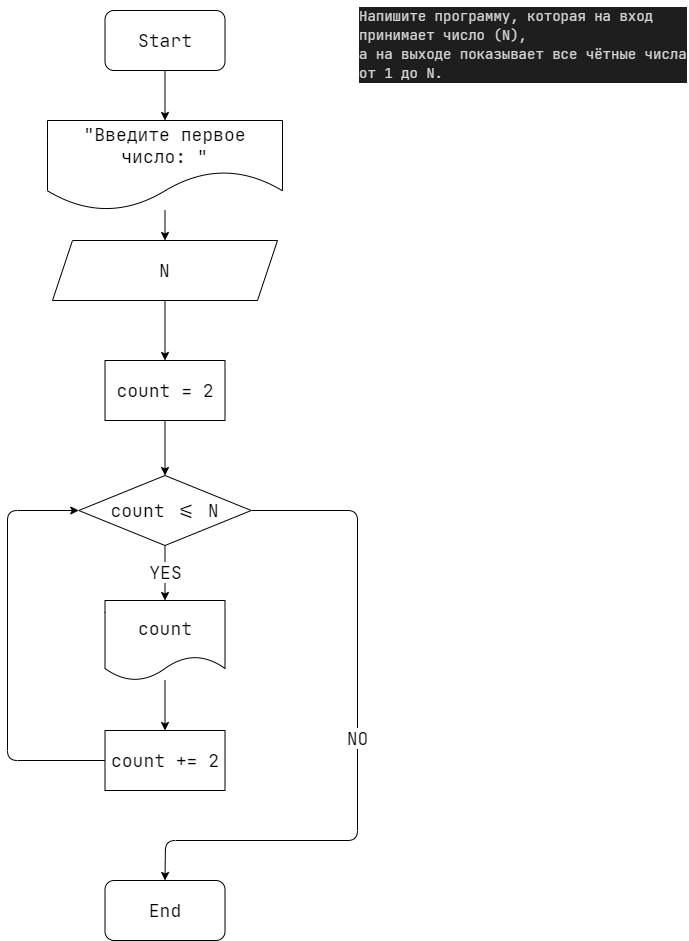

The diagram above was exported from draw.io. Its source (the exported page's mxGraphModel, read from the mxfile embedded in the PNG):
<mxGraphModel dx="1338" dy="982" grid="1" gridSize="10" guides="1" tooltips="1" connect="1" arrows="1" fold="1" page="1" pageScale="1" pageWidth="827" pageHeight="1169" math="0" shadow="0">
  <root>
    <mxCell id="0" />
    <mxCell id="1" parent="0" />
    <mxCell id="2" value="&lt;div style=&quot;color: rgb(212, 212, 212); background-color: rgb(30, 30, 30); font-family: &amp;quot;jetbrains mono&amp;quot;, &amp;quot;jetbrains mono&amp;quot;, monospace, consolas, &amp;quot;courier new&amp;quot;, monospace; font-weight: normal; font-size: 14px; line-height: 19px;&quot;&gt;&lt;div&gt;&lt;span style=&quot;color: #d4d4d4&quot;&gt;Напишите программу, которая на вход принимает число (N),&lt;/span&gt;&lt;/div&gt;&lt;div&gt;&lt;span style=&quot;color: #d4d4d4&quot;&gt;а на выходе показывает все чётные числа от 1 до N.&lt;/span&gt;&lt;/div&gt;&lt;/div&gt;" style="text;whiteSpace=wrap;html=1;" vertex="1" parent="1">
      <mxGeometry x="450" y="40" width="330" height="50" as="geometry" />
    </mxCell>
    <mxCell id="3" value="" style="edgeStyle=none;html=1;" edge="1" parent="1" source="4" target="7">
      <mxGeometry relative="1" as="geometry" />
    </mxCell>
    <mxCell id="4" value="&lt;font style=&quot;font-size: 18px&quot; face=&quot;JetBrains Mono&quot;&gt;Start&lt;/font&gt;" style="rounded=1;whiteSpace=wrap;html=1;" vertex="1" parent="1">
      <mxGeometry x="197.5" y="50" width="120" height="60" as="geometry" />
    </mxCell>
    <mxCell id="10" value="" style="edgeStyle=none;html=1;fontFamily=JetBrains Mono;fontSize=18;" edge="1" parent="1" source="5" target="8">
      <mxGeometry relative="1" as="geometry" />
    </mxCell>
    <mxCell id="5" value="&lt;font style=&quot;font-size: 18px&quot; face=&quot;JetBrains Mono&quot;&gt;N&lt;/font&gt;" style="shape=parallelogram;perimeter=parallelogramPerimeter;whiteSpace=wrap;html=1;fixedSize=1;" vertex="1" parent="1">
      <mxGeometry x="145" y="280" width="225" height="60" as="geometry" />
    </mxCell>
    <mxCell id="6" value="" style="edgeStyle=none;html=1;" edge="1" parent="1" source="7" target="5">
      <mxGeometry relative="1" as="geometry" />
    </mxCell>
    <mxCell id="7" value="&lt;font face=&quot;JetBrains Mono&quot; style=&quot;font-size: 18px&quot;&gt;&quot;Введите первое число: &quot;&lt;/font&gt;" style="shape=document;whiteSpace=wrap;html=1;boundedLbl=1;size=0.4375;" vertex="1" parent="1">
      <mxGeometry x="140" y="160" width="235" height="90" as="geometry" />
    </mxCell>
    <mxCell id="11" value="" style="edgeStyle=none;html=1;fontFamily=JetBrains Mono;fontSize=18;" edge="1" parent="1" source="8" target="9">
      <mxGeometry relative="1" as="geometry" />
    </mxCell>
    <mxCell id="8" value="&lt;font style=&quot;font-size: 18px&quot; face=&quot;JetBrains Mono&quot;&gt;count = 2&lt;/font&gt;" style="rounded=0;whiteSpace=wrap;html=1;" vertex="1" parent="1">
      <mxGeometry x="197.5" y="400" width="120" height="60" as="geometry" />
    </mxCell>
    <mxCell id="14" value="YES" style="edgeStyle=none;html=1;fontFamily=JetBrains Mono;fontSize=18;" edge="1" parent="1" source="9" target="13">
      <mxGeometry relative="1" as="geometry" />
    </mxCell>
    <mxCell id="18" value="NO" style="edgeStyle=none;html=1;exitX=1;exitY=0.5;exitDx=0;exitDy=0;entryX=0.5;entryY=0;entryDx=0;entryDy=0;fontFamily=JetBrains Mono;fontSize=18;" edge="1" parent="1" source="9" target="17">
      <mxGeometry relative="1" as="geometry">
        <Array as="points">
          <mxPoint x="450" y="550" />
          <mxPoint x="450" y="880" />
          <mxPoint x="258" y="880" />
        </Array>
      </mxGeometry>
    </mxCell>
    <mxCell id="9" value="&lt;font face=&quot;JetBrains Mono&quot; style=&quot;font-size: 18px&quot;&gt;count &amp;lt;= N&lt;/font&gt;" style="rhombus;whiteSpace=wrap;html=1;" vertex="1" parent="1">
      <mxGeometry x="171.25" y="515" width="172.5" height="70" as="geometry" />
    </mxCell>
    <mxCell id="16" style="edgeStyle=none;html=1;exitX=0;exitY=0.5;exitDx=0;exitDy=0;entryX=0;entryY=0.5;entryDx=0;entryDy=0;fontFamily=JetBrains Mono;fontSize=18;" edge="1" parent="1" source="12" target="9">
      <mxGeometry relative="1" as="geometry">
        <Array as="points">
          <mxPoint x="100" y="800" />
          <mxPoint x="100" y="550" />
        </Array>
      </mxGeometry>
    </mxCell>
    <mxCell id="12" value="count += 2" style="rounded=0;whiteSpace=wrap;html=1;fontFamily=JetBrains Mono;fontSize=18;" vertex="1" parent="1">
      <mxGeometry x="197.5" y="770" width="120" height="60" as="geometry" />
    </mxCell>
    <mxCell id="15" value="" style="edgeStyle=none;html=1;fontFamily=JetBrains Mono;fontSize=18;" edge="1" parent="1" source="13" target="12">
      <mxGeometry relative="1" as="geometry" />
    </mxCell>
    <mxCell id="13" value="count" style="shape=document;whiteSpace=wrap;html=1;boundedLbl=1;fontFamily=JetBrains Mono;fontSize=18;" vertex="1" parent="1">
      <mxGeometry x="197.5" y="640" width="120" height="80" as="geometry" />
    </mxCell>
    <mxCell id="17" value="End" style="rounded=1;whiteSpace=wrap;html=1;fontFamily=JetBrains Mono;fontSize=18;" vertex="1" parent="1">
      <mxGeometry x="197.5" y="920" width="120" height="60" as="geometry" />
    </mxCell>
  </root>
</mxGraphModel>